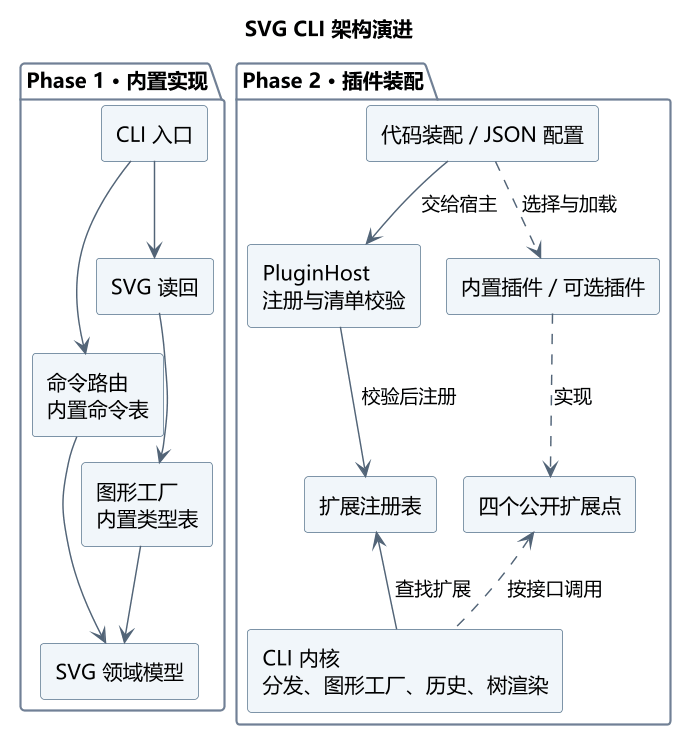

The diagram above was rendered by PlantUML. Its source (embedded in the PNG):
@startuml
!pragma layout smetana
skinparam dpi 140
skinparam componentStyle rectangle
skinparam defaultFontName "Microsoft YaHei"
skinparam shadowing false
skinparam ArrowColor #526477
skinparam PackageBorderColor #718096
skinparam ComponentBorderColor #54728B
skinparam ComponentBackgroundColor #F1F6FA

title SVG CLI 架构演进

package "Phase 1 · 内置实现" as phase1 {
  component "CLI 入口" as entry1
  component "命令路由\n内置命令表" as router1
  component "SVG 读回" as reader1
  component "图形工厂\n内置类型表" as factory1
  component "SVG 领域模型" as model1

  entry1 -down-> router1
  entry1 -down-> reader1
  reader1 -down-> factory1
  router1 -down-> model1
  factory1 -down-> model1
}

package "Phase 2 · 插件装配" as phase2 {
  component "代码装配 / JSON 配置" as entry2
  component "PluginHost\n注册与清单校验" as host2
  component "内置插件 / 可选插件" as plugins2
  component "扩展注册表" as registry2
  component "四个公开扩展点" as api2
  component "CLI 内核\n分发、图形工厂、历史、树渲染" as core2

  entry2 -down-> host2 : 交给宿主
  entry2 .down.> plugins2 : 选择与加载
  host2 -down-> registry2 : 校验后注册
  plugins2 .down.> api2 : 实现
  registry2 -[hidden]down-> core2
  core2 -up-> registry2 : 查找扩展
  core2 .up.> api2 : 按接口调用
}

phase1 -[hidden]right-> phase2
@enduml